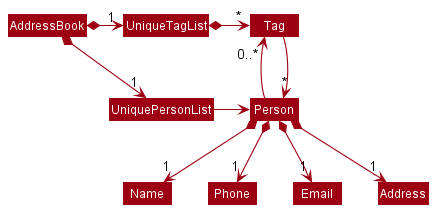

The diagram above was rendered by PlantUML. Its source (embedded in the PNG):
@startuml
!include style.puml
skinparam arrowThickness 1.1
skinparam arrowColor MODEL_COLOR
skinparam classBackgroundColor MODEL_COLOR

AddressBook *-right-> "1" UniquePersonList
AddressBook *-right-> "1" UniqueTagList
UniqueTagList -[hidden]down- UniquePersonList
UniqueTagList -[hidden]down- UniquePersonList

UniqueTagList *-right-> "*" Tag
UniquePersonList -right-> Person

Person -up-> "0..*" Tag
Tag -down-> "*" Person

Person *--> "1" Name
Person *--> "1" Phone
Person *--> "1" Email
Person *--> "1" Address
@enduml